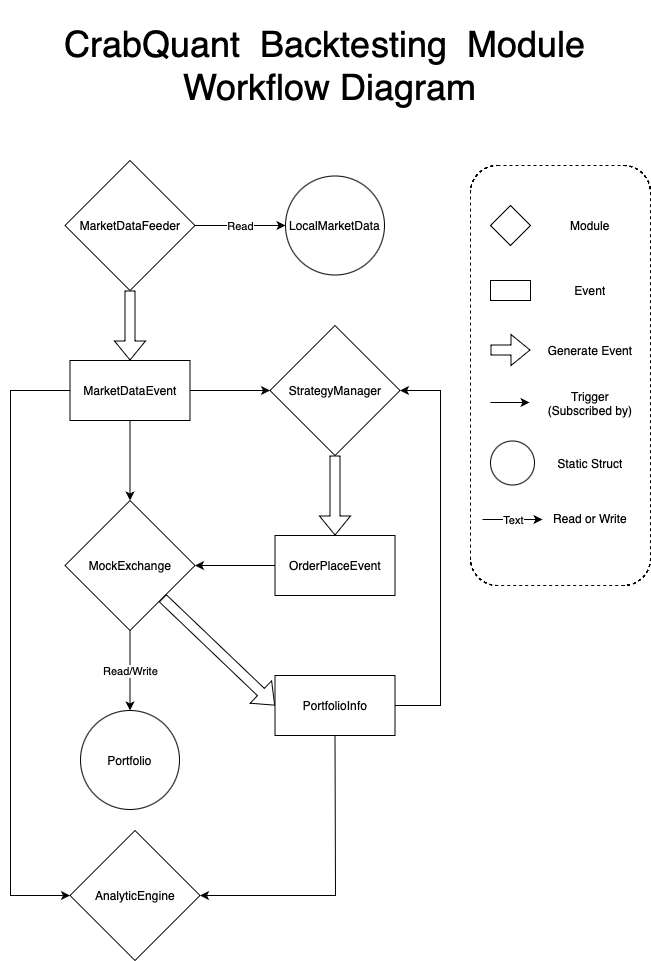

The diagram above was exported from draw.io. Its source (the exported page's mxGraphModel, read from the mxfile embedded in the PNG):
<mxGraphModel dx="522" dy="404" grid="1" gridSize="10" guides="1" tooltips="1" connect="1" arrows="1" fold="1" page="1" pageScale="1" pageWidth="720" pageHeight="1080" math="0" shadow="0">
  <root>
    <mxCell id="WIyWlLk6GJQsqaUBKTNV-0" />
    <mxCell id="WIyWlLk6GJQsqaUBKTNV-1" parent="WIyWlLk6GJQsqaUBKTNV-0" />
    <mxCell id="WCi7WgEMAf5WXns1wbJO-1" value="MarketDataFeeder" style="rhombus;whiteSpace=wrap;html=1;" parent="WIyWlLk6GJQsqaUBKTNV-1" vertex="1">
      <mxGeometry x="94.5" y="180" width="130" height="130" as="geometry" />
    </mxCell>
    <mxCell id="WCi7WgEMAf5WXns1wbJO-3" value="MarketDataEvent" style="rounded=0;whiteSpace=wrap;html=1;" parent="WIyWlLk6GJQsqaUBKTNV-1" vertex="1">
      <mxGeometry x="99.5" y="380" width="120" height="60" as="geometry" />
    </mxCell>
    <mxCell id="WCi7WgEMAf5WXns1wbJO-4" value="" style="shape=flexArrow;endArrow=classic;html=1;rounded=0;exitX=0.5;exitY=1;exitDx=0;exitDy=0;entryX=0.5;entryY=0;entryDx=0;entryDy=0;" parent="WIyWlLk6GJQsqaUBKTNV-1" source="WCi7WgEMAf5WXns1wbJO-1" target="WCi7WgEMAf5WXns1wbJO-3" edge="1">
      <mxGeometry width="50" height="50" relative="1" as="geometry">
        <mxPoint x="384.5" y="155" as="sourcePoint" />
        <mxPoint x="434.5" y="105" as="targetPoint" />
      </mxGeometry>
    </mxCell>
    <mxCell id="WCi7WgEMAf5WXns1wbJO-6" value="AnalyticEngine" style="rhombus;whiteSpace=wrap;html=1;" parent="WIyWlLk6GJQsqaUBKTNV-1" vertex="1">
      <mxGeometry x="99.5" y="850" width="130" height="130" as="geometry" />
    </mxCell>
    <mxCell id="WCi7WgEMAf5WXns1wbJO-7" value="MockExchange" style="rhombus;whiteSpace=wrap;html=1;" parent="WIyWlLk6GJQsqaUBKTNV-1" vertex="1">
      <mxGeometry x="94.5" y="520" width="130" height="130" as="geometry" />
    </mxCell>
    <mxCell id="WCi7WgEMAf5WXns1wbJO-8" value="StrategyManager" style="rhombus;whiteSpace=wrap;html=1;" parent="WIyWlLk6GJQsqaUBKTNV-1" vertex="1">
      <mxGeometry x="299.5" y="345" width="130" height="130" as="geometry" />
    </mxCell>
    <mxCell id="WCi7WgEMAf5WXns1wbJO-9" value="" style="endArrow=classic;html=1;rounded=0;exitX=1;exitY=0.5;exitDx=0;exitDy=0;" parent="WIyWlLk6GJQsqaUBKTNV-1" source="WCi7WgEMAf5WXns1wbJO-3" target="WCi7WgEMAf5WXns1wbJO-8" edge="1">
      <mxGeometry width="50" height="50" relative="1" as="geometry">
        <mxPoint x="384.5" y="470" as="sourcePoint" />
        <mxPoint x="434.5" y="420" as="targetPoint" />
      </mxGeometry>
    </mxCell>
    <mxCell id="WCi7WgEMAf5WXns1wbJO-10" value="" style="endArrow=classic;html=1;rounded=0;exitX=0.5;exitY=1;exitDx=0;exitDy=0;entryX=0.5;entryY=0;entryDx=0;entryDy=0;" parent="WIyWlLk6GJQsqaUBKTNV-1" source="WCi7WgEMAf5WXns1wbJO-3" target="WCi7WgEMAf5WXns1wbJO-7" edge="1">
      <mxGeometry width="50" height="50" relative="1" as="geometry">
        <mxPoint x="384.5" y="470" as="sourcePoint" />
        <mxPoint x="434.5" y="420" as="targetPoint" />
      </mxGeometry>
    </mxCell>
    <mxCell id="WCi7WgEMAf5WXns1wbJO-11" value="OrderPlaceEvent" style="rounded=0;whiteSpace=wrap;html=1;" parent="WIyWlLk6GJQsqaUBKTNV-1" vertex="1">
      <mxGeometry x="304.5" y="555" width="120" height="60" as="geometry" />
    </mxCell>
    <mxCell id="WCi7WgEMAf5WXns1wbJO-13" value="" style="endArrow=classic;html=1;rounded=0;exitX=0;exitY=0.5;exitDx=0;exitDy=0;entryX=1;entryY=0.5;entryDx=0;entryDy=0;" parent="WIyWlLk6GJQsqaUBKTNV-1" source="WCi7WgEMAf5WXns1wbJO-11" target="WCi7WgEMAf5WXns1wbJO-7" edge="1">
      <mxGeometry width="50" height="50" relative="1" as="geometry">
        <mxPoint x="224.5" y="490" as="sourcePoint" />
        <mxPoint x="234.5" y="470" as="targetPoint" />
      </mxGeometry>
    </mxCell>
    <mxCell id="WCi7WgEMAf5WXns1wbJO-14" value="" style="shape=flexArrow;endArrow=classic;html=1;rounded=0;entryX=0.5;entryY=0;entryDx=0;entryDy=0;exitX=0.5;exitY=1;exitDx=0;exitDy=0;" parent="WIyWlLk6GJQsqaUBKTNV-1" source="WCi7WgEMAf5WXns1wbJO-8" target="WCi7WgEMAf5WXns1wbJO-11" edge="1">
      <mxGeometry width="50" height="50" relative="1" as="geometry">
        <mxPoint x="434.5" y="330" as="sourcePoint" />
        <mxPoint x="408.5" y="360" as="targetPoint" />
      </mxGeometry>
    </mxCell>
    <mxCell id="WCi7WgEMAf5WXns1wbJO-18" value="" style="endArrow=classic;html=1;rounded=0;exitX=0;exitY=0.5;exitDx=0;exitDy=0;entryX=0;entryY=0.5;entryDx=0;entryDy=0;" parent="WIyWlLk6GJQsqaUBKTNV-1" source="WCi7WgEMAf5WXns1wbJO-3" target="WCi7WgEMAf5WXns1wbJO-6" edge="1">
      <mxGeometry width="50" height="50" relative="1" as="geometry">
        <mxPoint x="-29.5" y="239.5" as="sourcePoint" />
        <mxPoint x="100" y="875" as="targetPoint" />
        <Array as="points">
          <mxPoint x="40" y="410" />
          <mxPoint x="40" y="915" />
        </Array>
      </mxGeometry>
    </mxCell>
    <mxCell id="WCi7WgEMAf5WXns1wbJO-19" value="Portfolio" style="ellipse;whiteSpace=wrap;html=1;aspect=fixed;" parent="WIyWlLk6GJQsqaUBKTNV-1" vertex="1">
      <mxGeometry x="110" y="730" width="99" height="99" as="geometry" />
    </mxCell>
    <mxCell id="WCi7WgEMAf5WXns1wbJO-21" value="" style="endArrow=classic;html=1;rounded=0;exitX=0.5;exitY=1;exitDx=0;exitDy=0;entryX=0.5;entryY=0;entryDx=0;entryDy=0;" parent="WIyWlLk6GJQsqaUBKTNV-1" source="WCi7WgEMAf5WXns1wbJO-7" target="WCi7WgEMAf5WXns1wbJO-19" edge="1">
      <mxGeometry relative="1" as="geometry">
        <mxPoint x="274.5" y="560" as="sourcePoint" />
        <mxPoint x="374.5" y="560" as="targetPoint" />
      </mxGeometry>
    </mxCell>
    <mxCell id="WCi7WgEMAf5WXns1wbJO-22" value="Read/Write" style="edgeLabel;resizable=0;html=1;;align=center;verticalAlign=middle;" parent="WCi7WgEMAf5WXns1wbJO-21" connectable="0" vertex="1">
      <mxGeometry relative="1" as="geometry" />
    </mxCell>
    <mxCell id="WCi7WgEMAf5WXns1wbJO-31" value="" style="rounded=1;whiteSpace=wrap;html=1;align=center;strokeColor=default;dashed=1;" parent="WIyWlLk6GJQsqaUBKTNV-1" vertex="1">
      <mxGeometry x="500" y="185" width="180" height="420" as="geometry" />
    </mxCell>
    <mxCell id="WCi7WgEMAf5WXns1wbJO-32" value="" style="rhombus;whiteSpace=wrap;html=1;" parent="WIyWlLk6GJQsqaUBKTNV-1" vertex="1">
      <mxGeometry x="520" y="225" width="40" height="40" as="geometry" />
    </mxCell>
    <mxCell id="WCi7WgEMAf5WXns1wbJO-34" value="" style="rounded=0;whiteSpace=wrap;html=1;" parent="WIyWlLk6GJQsqaUBKTNV-1" vertex="1">
      <mxGeometry x="520" y="300" width="40" height="20" as="geometry" />
    </mxCell>
    <UserObject label="Module" placeholders="1" name="Variable" id="WCi7WgEMAf5WXns1wbJO-35">
      <mxCell style="text;html=1;strokeColor=none;fillColor=none;align=center;verticalAlign=middle;whiteSpace=wrap;overflow=hidden;" parent="WIyWlLk6GJQsqaUBKTNV-1" vertex="1">
        <mxGeometry x="580" y="235" width="80" height="20" as="geometry" />
      </mxCell>
    </UserObject>
    <UserObject label="Event" placeholders="1" name="Variable" id="WCi7WgEMAf5WXns1wbJO-36">
      <mxCell style="text;html=1;strokeColor=none;fillColor=none;align=center;verticalAlign=middle;whiteSpace=wrap;overflow=hidden;" parent="WIyWlLk6GJQsqaUBKTNV-1" vertex="1">
        <mxGeometry x="580" y="300" width="80" height="20" as="geometry" />
      </mxCell>
    </UserObject>
    <mxCell id="WCi7WgEMAf5WXns1wbJO-37" value="" style="shape=flexArrow;endArrow=classic;html=1;rounded=0;" parent="WIyWlLk6GJQsqaUBKTNV-1" edge="1">
      <mxGeometry width="50" height="50" relative="1" as="geometry">
        <mxPoint x="520" y="369.5" as="sourcePoint" />
        <mxPoint x="560" y="369.5" as="targetPoint" />
      </mxGeometry>
    </mxCell>
    <mxCell id="WCi7WgEMAf5WXns1wbJO-38" value="" style="endArrow=classic;html=1;rounded=0;entryX=0;entryY=0.5;entryDx=0;entryDy=0;" parent="WIyWlLk6GJQsqaUBKTNV-1" edge="1">
      <mxGeometry width="50" height="50" relative="1" as="geometry">
        <mxPoint x="520" y="422" as="sourcePoint" />
        <mxPoint x="559" y="422" as="targetPoint" />
      </mxGeometry>
    </mxCell>
    <UserObject label="Generate Event" placeholders="1" name="Variable" id="WCi7WgEMAf5WXns1wbJO-39">
      <mxCell style="text;html=1;strokeColor=none;fillColor=none;align=center;verticalAlign=middle;whiteSpace=wrap;overflow=hidden;" parent="WIyWlLk6GJQsqaUBKTNV-1" vertex="1">
        <mxGeometry x="575" y="360" width="90" height="20" as="geometry" />
      </mxCell>
    </UserObject>
    <UserObject label="Trigger (Subscri&lt;span style=&quot;white-space: pre;&quot;&gt;bed by)&lt;/span&gt;" placeholders="1" name="Variable" id="WCi7WgEMAf5WXns1wbJO-40">
      <mxCell style="text;html=1;strokeColor=none;fillColor=none;align=center;verticalAlign=middle;whiteSpace=wrap;overflow=hidden;" parent="WIyWlLk6GJQsqaUBKTNV-1" vertex="1">
        <mxGeometry x="570" y="405" width="100" height="35" as="geometry" />
      </mxCell>
    </UserObject>
    <mxCell id="WCi7WgEMAf5WXns1wbJO-41" value="" style="endArrow=classic;html=1;rounded=0;" parent="WIyWlLk6GJQsqaUBKTNV-1" edge="1">
      <mxGeometry relative="1" as="geometry">
        <mxPoint x="512" y="539" as="sourcePoint" />
        <mxPoint x="572" y="539" as="targetPoint" />
      </mxGeometry>
    </mxCell>
    <mxCell id="WCi7WgEMAf5WXns1wbJO-42" value="Text" style="edgeLabel;resizable=0;html=1;;align=center;verticalAlign=middle;" parent="WCi7WgEMAf5WXns1wbJO-41" connectable="0" vertex="1">
      <mxGeometry relative="1" as="geometry" />
    </mxCell>
    <UserObject label="Read or Write" placeholders="1" name="Variable" id="WCi7WgEMAf5WXns1wbJO-43">
      <mxCell style="text;html=1;strokeColor=none;fillColor=none;align=center;verticalAlign=middle;whiteSpace=wrap;overflow=hidden;" parent="WIyWlLk6GJQsqaUBKTNV-1" vertex="1">
        <mxGeometry x="570" y="520" width="100" height="35" as="geometry" />
      </mxCell>
    </UserObject>
    <mxCell id="WCi7WgEMAf5WXns1wbJO-44" value="" style="ellipse;whiteSpace=wrap;html=1;aspect=fixed;" parent="WIyWlLk6GJQsqaUBKTNV-1" vertex="1">
      <mxGeometry x="520" y="460.5" width="44" height="44" as="geometry" />
    </mxCell>
    <UserObject label="Static Struct" placeholders="1" name="Variable" id="WCi7WgEMAf5WXns1wbJO-47">
      <mxCell style="text;html=1;strokeColor=none;fillColor=none;align=center;verticalAlign=middle;whiteSpace=wrap;overflow=hidden;" parent="WIyWlLk6GJQsqaUBKTNV-1" vertex="1">
        <mxGeometry x="570" y="465" width="100" height="35" as="geometry" />
      </mxCell>
    </UserObject>
    <mxCell id="9xMUCIcNhY_-MYvt1hii-0" value="" style="shape=flexArrow;endArrow=classic;html=1;rounded=0;exitX=1;exitY=1;exitDx=0;exitDy=0;entryX=0;entryY=0.5;entryDx=0;entryDy=0;" parent="WIyWlLk6GJQsqaUBKTNV-1" source="WCi7WgEMAf5WXns1wbJO-7" target="9xMUCIcNhY_-MYvt1hii-1" edge="1">
      <mxGeometry width="50" height="50" relative="1" as="geometry">
        <mxPoint x="314.5" y="490" as="sourcePoint" />
        <mxPoint x="314.5" y="540" as="targetPoint" />
      </mxGeometry>
    </mxCell>
    <mxCell id="9xMUCIcNhY_-MYvt1hii-1" value="PortfolioInfo" style="rounded=0;whiteSpace=wrap;html=1;" parent="WIyWlLk6GJQsqaUBKTNV-1" vertex="1">
      <mxGeometry x="304.5" y="695" width="120" height="60" as="geometry" />
    </mxCell>
    <mxCell id="9xMUCIcNhY_-MYvt1hii-2" value="" style="endArrow=classic;html=1;rounded=0;exitX=1;exitY=0.5;exitDx=0;exitDy=0;entryX=1;entryY=0.5;entryDx=0;entryDy=0;" parent="WIyWlLk6GJQsqaUBKTNV-1" source="9xMUCIcNhY_-MYvt1hii-1" target="WCi7WgEMAf5WXns1wbJO-8" edge="1">
      <mxGeometry width="50" height="50" relative="1" as="geometry">
        <mxPoint x="354.5" y="550" as="sourcePoint" />
        <mxPoint x="480" y="445" as="targetPoint" />
        <Array as="points">
          <mxPoint x="470" y="725" />
          <mxPoint x="470" y="410" />
        </Array>
      </mxGeometry>
    </mxCell>
    <mxCell id="9xMUCIcNhY_-MYvt1hii-14" value="" style="endArrow=classic;html=1;rounded=0;exitX=0.5;exitY=1;exitDx=0;exitDy=0;entryX=1;entryY=0.5;entryDx=0;entryDy=0;" parent="WIyWlLk6GJQsqaUBKTNV-1" source="9xMUCIcNhY_-MYvt1hii-1" target="WCi7WgEMAf5WXns1wbJO-6" edge="1">
      <mxGeometry width="50" height="50" relative="1" as="geometry">
        <mxPoint x="169.5" y="740" as="sourcePoint" />
        <mxPoint x="390" y="855" as="targetPoint" />
        <Array as="points">
          <mxPoint x="365" y="915" />
        </Array>
      </mxGeometry>
    </mxCell>
    <mxCell id="_oz3O-c8UWFPN9R8CGGJ-2" value="LocalMarketData" style="ellipse;whiteSpace=wrap;html=1;aspect=fixed;" parent="WIyWlLk6GJQsqaUBKTNV-1" vertex="1">
      <mxGeometry x="315" y="195.5" width="99" height="99" as="geometry" />
    </mxCell>
    <mxCell id="_oz3O-c8UWFPN9R8CGGJ-3" value="" style="endArrow=classic;html=1;rounded=0;exitX=1;exitY=0.5;exitDx=0;exitDy=0;entryX=0;entryY=0.5;entryDx=0;entryDy=0;" parent="WIyWlLk6GJQsqaUBKTNV-1" source="WCi7WgEMAf5WXns1wbJO-1" target="_oz3O-c8UWFPN9R8CGGJ-2" edge="1">
      <mxGeometry relative="1" as="geometry">
        <mxPoint x="395" y="155.5" as="sourcePoint" />
        <mxPoint x="609.5" y="65.5" as="targetPoint" />
      </mxGeometry>
    </mxCell>
    <mxCell id="_oz3O-c8UWFPN9R8CGGJ-4" value="Read" style="edgeLabel;resizable=0;html=1;;align=center;verticalAlign=middle;" parent="_oz3O-c8UWFPN9R8CGGJ-3" connectable="0" vertex="1">
      <mxGeometry relative="1" as="geometry" />
    </mxCell>
    <UserObject label="&lt;font style=&quot;font-size: 36px;&quot;&gt;CrabQuant &amp;nbsp;Backtesting &amp;nbsp;Module &amp;nbsp;Workflow Diagram&lt;/font&gt;" placeholders="1" name="Variable" id="_oz3O-c8UWFPN9R8CGGJ-5">
      <mxCell style="text;html=1;strokeColor=none;fillColor=none;align=center;verticalAlign=middle;whiteSpace=wrap;overflow=hidden;" parent="WIyWlLk6GJQsqaUBKTNV-1" vertex="1">
        <mxGeometry x="30" y="20" width="650" height="130" as="geometry" />
      </mxCell>
    </UserObject>
  </root>
</mxGraphModel>